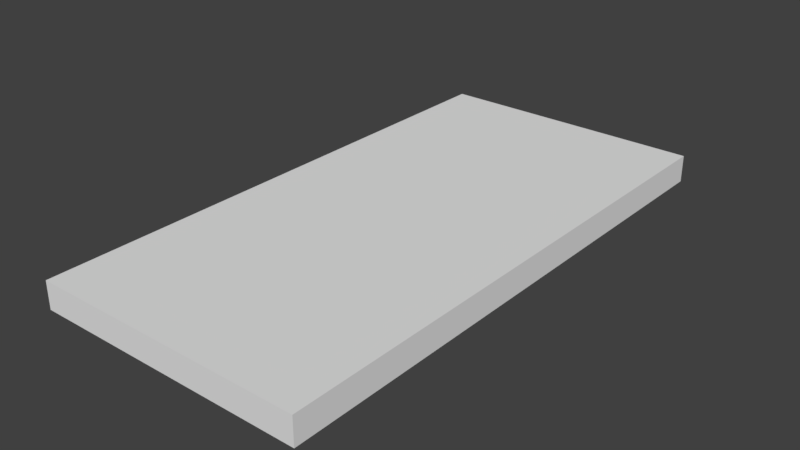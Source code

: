 # Source: Floor_2x4x0_2.blend  (saved by Blender 2.79.0; exported with 4.5.12 LTS)
import bpy
from mathutils import Matrix  # noqa: F401  (used for matrix-valued properties, if any)

bpy.ops.wm.read_factory_settings(use_empty=True)
scene = bpy.context.scene
scene.name = 'Scene'

# ---- collections
col_collection_1 = bpy.data.collections.new('Collection 1'); scene.collection.children.link(col_collection_1)

# ---- world
world_world = bpy.data.worlds.new('World'); scene.world = world_world
world_world.color = (0.05088, 0.05088, 0.05088)
world_world.use_sun_shadow = False
world_world.sun_shadow_jitter_overblur = 0.0
world_world.cycles.sampling_method = 'MANUAL'

# ---- meshes
me_lod_a_floor_2x4x0_2 = bpy.data.meshes.new('LOD A Floor 2x4x0_2')
me_lod_a_floor_2x4x0_2.from_pydata([(0.0, 0.0, 0.0), (-6.517e-07, 4.0, 0.0), (2.0, 4.0, 0.0), (2.0, 6.517e-07, 0.0), (0.0, 0.0, 0.2), (-6.517e-07, 4.0, 0.2), (2.0, 4.0, 0.2), (2.0, 6.517e-07, 0.2)], [], [(1, 2, 3, 0), (5, 4, 7, 6), (2, 6, 7, 3), (0, 4, 5, 1), (3, 7, 4, 0), (1, 5, 6, 2)])
me_lod_a_floor_2x4x0_2.use_remesh_preserve_volume = False
me_lod_a_floor_2x4x0_2.use_remesh_preserve_attributes = False
me_lod_a_floor_2x4x0_2.use_mirror_vertex_groups = False
me_lod_a_floor_2x4x0_2.update()

# ---- objects
ob_lod_a_floor_2x4x0_2 = bpy.data.objects.new('LOD A Floor 2x4x0_2', me_lod_a_floor_2x4x0_2)

# ---- transforms, parenting, visibility, modifiers, constraints
ob_lod_a_floor_2x4x0_2.location = (0.0, 0.0, 0.0)
ob_lod_a_floor_2x4x0_2.lineart.crease_threshold = 0.0

# ---- collection membership
col_collection_1.objects.link(ob_lod_a_floor_2x4x0_2)

# ---- scene / render settings (as saved in the file)
scene.frame_start = 1; scene.frame_end = 250; scene.frame_set(1)
scene.render.engine = 'BLENDER_EEVEE_NEXT'
scene.render.resolution_percentage = 50
scene.render.dither_intensity = 0.0
scene.cycles.use_denoising = False
scene.cycles.samples = 128
scene.cycles.sampling_pattern = 'TABULATED_SOBOL'
scene.cycles.use_adaptive_sampling = False
scene.cycles.use_light_tree = False
scene.cycles.blur_glossy = 0.0
scene.cycles.sample_clamp_indirect = 0.0
scene.view_settings.view_transform = 'Standard'
bpy.context.view_layer.update()

# ---- added for rendering (the .blend has no active camera and no usable light): camera, sun
cam_auto = bpy.data.cameras.new('AutoCamera')
cam_auto.lens = 50.0
cam_auto.sensor_width = 36.0
cam_auto.clip_end = 1000.0
ob_auto_camera = bpy.data.objects.new('AutoCamera', cam_auto)
scene.collection.objects.link(ob_auto_camera)
ob_auto_camera.location = (5.14187, -2.97024, 3.41349)
ob_auto_camera.rotation_euler = (1.09748, -7.21219e-08, 0.694738)
scene.camera = ob_auto_camera
light_auto_sun = bpy.data.lights.new('AutoSun', 'SUN')
light_auto_sun.energy = 3.0
light_auto_sun.angle = 0.0523599
ob_auto_sun = bpy.data.objects.new('AutoSun', light_auto_sun)
scene.collection.objects.link(ob_auto_sun)
ob_auto_sun.rotation_euler = (0.872665, 0.174533, 0.523599)
bpy.context.view_layer.update()
